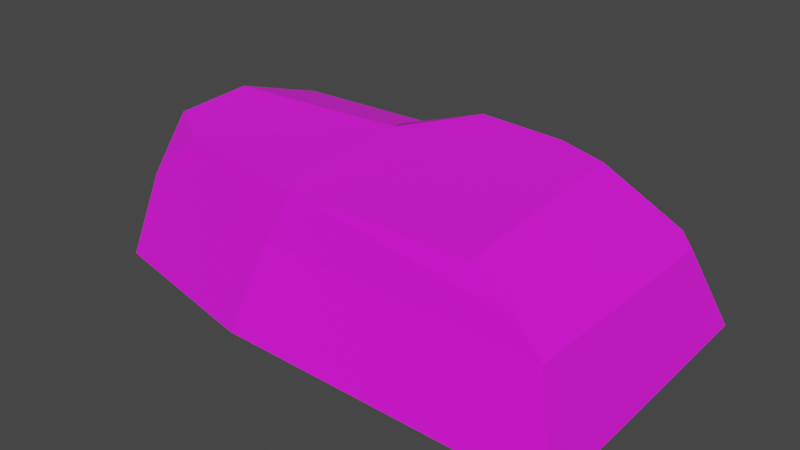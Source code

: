 # Source: Pebble_Square_6.blend  (saved by Blender 4.0.36; exported with 4.5.12 LTS)
import bpy
from mathutils import Matrix  # noqa: F401  (used for matrix-valued properties, if any)

bpy.ops.wm.read_factory_settings(use_empty=True)
scene = bpy.context.scene
scene.name = 'Scene'

# ---- images (referenced by path relative to the original .blend; pixels are not part of the script)
import os
ASSET_DIR = os.environ.get("B2B_ASSET_DIR", "")  # directory of the original .blend (textures are referenced by path, not embedded)
HERE = os.path.dirname(os.path.abspath(__file__))  # packed textures are extracted next to this script under _unpacked/

def load_image(name, relpath, width, height, colorspace="sRGB"):
    """Load a texture the original file referenced (path relative to the .blend, or extracted next to this script)."""
    p = next((c for c in (os.path.join(HERE, relpath), os.path.join(ASSET_DIR, relpath)) if relpath and os.path.exists(c)), "")
    if p:
        img = bpy.data.images.load(p, check_existing=True)
        img.name = name
    else:  # same state as the original file: an image datablock whose file is absent (Cycles renders it pink)
        img = bpy.data.images.new(name, width, height)
        img.source = "FILE"
        img.filepath = "//" + (relpath or name)
    img.colorspace_settings.name = colorspace
    return img
img_pathrocks_diffuse_png = load_image('PathRocks_Diffuse.png', 'textures/PathRocks_Diffuse.png', 1024, 1024, 'sRGB')

# ---- materials (node trees are filled in below, after node groups)
mat_pathrocks = bpy.data.materials.new('PathRocks')
mat_pathrocks.use_transparent_shadow = False

# ---- material node trees
mat_pathrocks.use_nodes = True; mat_pathrocks.node_tree.nodes.clear()
_N = mat_pathrocks.node_tree.nodes; _L = mat_pathrocks.node_tree.links
n0 = _N.new('ShaderNodeBsdfPrincipled'); n0.name = 'Principled BSDF'; n0.location = (10, 300)
n0.inputs[2].default_value = 1.0
n0.inputs[3].default_value = 1.45
n1 = _N.new('ShaderNodeOutputMaterial'); n1.name = 'Material Output'; n1.location = (300, 300)
n2 = _N.new('ShaderNodeTexImage'); n2.name = 'Image Texture'; n2.location = (-280, 280)
n2.image = img_pathrocks_diffuse_png
_L.new(n0.outputs[0], n1.inputs[0])
_L.new(n2.outputs[0], n0.inputs[0])
n1.is_active_output = True

# ---- world
world_world = bpy.data.worlds.new('World'); scene.world = world_world
world_world.use_nodes = True; world_world.node_tree.nodes.clear()
_N = world_world.node_tree.nodes; _L = world_world.node_tree.links
n0 = _N.new('ShaderNodeOutputWorld'); n0.name = 'World Output'; n0.location = (300, 300)
n1 = _N.new('ShaderNodeBackground'); n1.name = 'Background'; n1.location = (10, 300)
n1.inputs[0].default_value = (0.05088, 0.05088, 0.05088, 1.0)
_L.new(n1.outputs[0], n0.inputs[0])
n0.is_active_output = True
world_world.color = (0.05088, 0.05088, 0.05088)
world_world.use_sun_shadow = False
world_world.sun_shadow_jitter_overblur = 0.0

# ---- meshes
me_cube_017_retopology_005 = bpy.data.meshes.new('Cube.017_Retopology.005')
me_cube_017_retopology_005.from_pydata([(0.247, -0.1407, -0.01015), (0.2447, 0.1158, -0.004997), (0.2255, -0.1245, 0.07474), (-0.04623, -0.1423, -0.003513), (-0.06127, -0.1388, -0.00393), (-0.01862, -0.1247, 0.07832), (0.118, 0.12, -0.001273), (0.029, 0.1206, -0.003632), (0.02719, 0.1064, 0.05074), (-0.215, 0.1174, -0.003113), (-0.1975, 0.1083, 0.0428), (-0.2106, -0.001503, -0.003694), (-0.2092, -0.1058, -0.005548), (-0.1903, -0.08806, 0.07193), (-0.1972, -0.002712, 0.05436), (-0.1806, -0.06116, 0.1219), (-0.1382, -0.08638, 0.1191), (-0.03213, -0.1206, 0.07781), (-0.01663, -0.1118, 0.1215), (-0.0007645, -0.1153, 0.1216), (-0.01309, 0.0173, 0.1272), (-0.02526, 0.03596, 0.1209), (0.02587, 0.08508, 0.1276), (-0.181, 0.008988, 0.1253), (-0.1843, 0.0352, 0.1158), (-0.1766, 0.09386, 0.09721), (-0.01195, 0.09303, 0.1017), (0.1316, 0.1056, 0.05396), (0.1041, 0.08303, 0.1257), (0.2113, 0.1062, 0.05145), (0.144, 0.07945, 0.1191), (0.2099, 0.09067, 0.078), (0.1609, -0.1167, 0.122), (0.2039, -0.1232, 0.09886), (0.2236, 0.08135, 0.07036)], [], [(1, 0, 3, 6), (0, 1, 34, 2), (3, 0, 2, 5), (3, 4, 7), (4, 3, 5, 17), (6, 3, 7), (6, 7, 8, 27), (7, 9, 10, 8), (12, 9, 7, 4), (11, 14, 10, 9), (11, 12, 13, 14), (12, 4, 17, 13), (23, 14, 13, 15), (13, 16, 15), (17, 18, 16, 13), (5, 19, 18, 17), (18, 20, 16), (18, 19, 20), (20, 21, 24, 23), (21, 20, 22, 26), (19, 28, 22, 20), (16, 20, 23, 15), (14, 23, 24, 10), (10, 24, 25), (24, 21, 26, 25), (26, 8, 10, 25), (22, 27, 8, 26), (27, 22, 28, 29), (31, 29, 28, 30), (32, 30, 28, 19), (30, 32, 33, 31), (33, 32, 19), (33, 2, 34), (19, 5, 2, 33), (34, 31, 33), (34, 1, 29, 31), (1, 6, 27, 29)])
_uv = me_cube_017_retopology_005.uv_layers.new(name='Default')
_uv.uv.foreach_set('vector', [0.8757, 0.3765, 0.9806, 0.3761, 0.9806, 0.4961, 0.8736, 0.4284, 0.6896, 0.2272, 0.5555, 0.2542, 0.5757, 0.2196, 0.6603, 0.2033, 0.6896, 0.07745, 0.6896, 0.2272, 0.6603, 0.2033, 0.6587, 0.09818, 0.9806, 0.4961, 0.9792, 0.5023, 0.8732, 0.4648, 0.6857, 0.06873, 0.6896, 0.07745, 0.6587, 0.09818, 0.6562, 0.09242, 0.8736, 0.4284, 0.9806, 0.4961, 0.8732, 0.4648, 0.521, 0.1943, 0.5071, 0.1514, 0.5301, 0.1465, 0.5466, 0.1915, 0.5071, 0.1514, 0.5096, 0.03142, 0.528, 0.04445, 0.5301, 0.1465, 0.9654, 0.5628, 0.874, 0.5647, 0.8732, 0.4648, 0.9792, 0.5023, 0.5713, 0.001953, 0.5775, 0.02362, 0.528, 0.04445, 0.5096, 0.03142, 0.5713, 0.001953, 0.6332, 0.003566, 0.6195, 0.03294, 0.5775, 0.02362, 0.6332, 0.003566, 0.6857, 0.06873, 0.6562, 0.09242, 0.6195, 0.03294, 0.579, 0.05201, 0.5775, 0.02362, 0.6195, 0.03294, 0.6041, 0.04855, 0.6195, 0.03294, 0.6163, 0.0616, 0.6041, 0.04855, 0.6562, 0.09242, 0.6404, 0.1043, 0.6163, 0.0616, 0.6195, 0.03294, 0.6587, 0.09818, 0.6419, 0.1099, 0.6404, 0.1043, 0.6562, 0.09242, 0.6404, 0.1043, 0.5852, 0.1181, 0.6163, 0.0616, 0.6404, 0.1043, 0.6419, 0.1099, 0.5852, 0.1181, 0.5852, 0.1181, 0.576, 0.1151, 0.5684, 0.05361, 0.579, 0.05201, 0.576, 0.1151, 0.5852, 0.1181, 0.5609, 0.1394, 0.5497, 0.1255, 0.6419, 0.1099, 0.5702, 0.1679, 0.5609, 0.1394, 0.5852, 0.1181, 0.6163, 0.0616, 0.5852, 0.1181, 0.579, 0.05201, 0.6041, 0.04855, 0.5775, 0.02362, 0.579, 0.05201, 0.5684, 0.05361, 0.528, 0.04445, 0.528, 0.04445, 0.5684, 0.05361, 0.5467, 0.05976, 0.5684, 0.05361, 0.576, 0.1151, 0.5497, 0.1255, 0.5467, 0.05976, 0.5497, 0.1255, 0.5301, 0.1465, 0.528, 0.04445, 0.5467, 0.05976, 0.5609, 0.1394, 0.5466, 0.1915, 0.5301, 0.1465, 0.5497, 0.1255, 0.5466, 0.1915, 0.5609, 0.1394, 0.5702, 0.1679, 0.5602, 0.2233, 0.5706, 0.2144, 0.5602, 0.2233, 0.5702, 0.1679, 0.5738, 0.1829, 0.6444, 0.1754, 0.5738, 0.1829, 0.5702, 0.1679, 0.6419, 0.1099, 0.5738, 0.1829, 0.6444, 0.1754, 0.6529, 0.1924, 0.5706, 0.2144, 0.6529, 0.1924, 0.6444, 0.1754, 0.6419, 0.1099, 0.6529, 0.1924, 0.6603, 0.2033, 0.5757, 0.2196, 0.6419, 0.1099, 0.6587, 0.09818, 0.6603, 0.2033, 0.6529, 0.1924, 0.5757, 0.2196, 0.5706, 0.2144, 0.6529, 0.1924, 0.5757, 0.2196, 0.5555, 0.2542, 0.5602, 0.2233, 0.5706, 0.2144, 0.5555, 0.2542, 0.521, 0.1943, 0.5466, 0.1915, 0.5602, 0.2233])
me_cube_017_retopology_005.materials.append(mat_pathrocks)
me_cube_017_retopology_005.update()
me_cube_017_retopology_005.normals_split_custom_set([tuple(v) for v in zip(*[iter([-0.02451, 0.02189, -0.9995, -0.02451, 0.02189, -0.9995, -0.02451, 0.02189, -0.9995, -0.02451, 0.02189, -0.9995, 0.9661, 0.008368, 0.2581, 0.9661, 0.008368, 0.2581, 0.9661, 0.008368, 0.2581, 0.9661, 0.008368, 0.2581, 0.007128, -0.9801, 0.1985, 0.007128, -0.9801, 0.1985, 0.007128, -0.9801, 0.1985, 0.007128, -0.9801, 0.1985, 0.02594, -0.007876, -0.9996, 0.02594, -0.007876, -0.9996, 0.02594, -0.007876, -0.9996, -0.2542, -0.9225, 0.2904, -0.2542, -0.9225, 0.2904, -0.2542, -0.9225, 0.2904, -0.2542, -0.9225, 0.2904, 0.02644, -0.008019, -0.9996, 0.02644, -0.008019, -0.9996, 0.02644, -0.008019, -0.9996, 1.771e-05, 0.9676, 0.2526, 1.771e-05, 0.9676, 0.2526, 1.771e-05, 0.9676, 0.2526, 1.771e-05, 0.9676, 0.2526, -0.006269, 0.9739, 0.2269, -0.006269, 0.9739, 0.2269, -0.006269, 0.9739, 0.2269, -0.006269, 0.9739, 0.2269, 0.00319, 0.005104, -1.0, 0.00319, 0.005104, -1.0, 0.00319, 0.005104, -1.0, 0.00319, 0.005104, -1.0, -0.9588, -0.005907, 0.2842, -0.9588, -0.005907, 0.2842, -0.9588, -0.005907, 0.2842, -0.9588, -0.005907, 0.2842, -0.972, -0.02343, 0.234, -0.972, -0.02343, 0.234, -0.972, -0.02343, 0.234, -0.972, -0.02343, 0.234, -0.2078, -0.9387, 0.2749, -0.2078, -0.9387, 0.2749, -0.2078, -0.9387, 0.2749, -0.2078, -0.9387, 0.2749, -0.9757, -0.02577, 0.2175, -0.9757, -0.02577, 0.2175, -0.9757, -0.02577, 0.2175, -0.9757, -0.02577, 0.2175, -0.4205, -0.7625, 0.4917, -0.4205, -0.7625, 0.4917, -0.4205, -0.7625, 0.4917, -0.2032, -0.944, 0.2599, -0.2032, -0.944, 0.2599, -0.2032, -0.944, 0.2599, -0.2032, -0.944, 0.2599, -0.2466, -0.9254, 0.2878, -0.2466, -0.9254, 0.2878, -0.2466, -0.9254, 0.2878, -0.2466, -0.9254, 0.2878, -0.02885, -0.04309, 0.9987, -0.02885, -0.04309, 0.9987, -0.02885, -0.04309, 0.9987, -0.01429, -0.0435, 0.999, -0.01429, -0.0435, 0.999, -0.01429, -0.0435, 0.999, -0.02926, 0.3219, 0.9463, -0.02926, 0.3219, 0.9463, -0.02926, 0.3219, 0.9463, -0.02926, 0.3219, 0.9463, -0.4, 0.2981, 0.8667, -0.4, 0.2981, 0.8667, -0.4, 0.2981, 0.8667, -0.4, 0.2981, 0.8667, 0.03184, -0.03425, 0.9989, 0.03184, -0.03425, 0.9989, 0.03184, -0.03425, 0.9989, 0.03184, -0.03425, 0.9989, -0.0009759, -0.06492, 0.9979, -0.0009759, -0.06492, 0.9979, -0.0009759, -0.06492, 0.9979, -0.0009759, -0.06492, 0.9979, -0.9791, 0.005913, 0.2032, -0.9791, 0.005913, 0.2032, -0.9791, 0.005913, 0.2032, -0.9791, 0.005913, 0.2032, -0.8818, 0.2434, 0.4039, -0.8818, 0.2434, 0.4039, -0.8818, 0.2434, 0.4039, -0.02799, 0.3153, 0.9486, -0.02799, 0.3153, 0.9486, -0.02799, 0.3153, 0.9486, -0.02799, 0.3153, 0.9486, -0.001324, 0.9668, 0.2556, -0.001324, 0.9668, 0.2556, -0.001324, 0.9668, 0.2556, -0.001324, 0.9668, 0.2556, 0.004681, 0.9635, 0.2675, 0.004681, 0.9635, 0.2675, 0.004681, 0.9635, 0.2675, 0.004681, 0.9635, 0.2675, 0.01714, 0.952, 0.3057, 0.01714, 0.952, 0.3057, 0.01714, 0.952, 0.3057, 0.01714, 0.952, 0.3057, 0.1639, 0.8507, 0.4994, 0.1639, 0.8507, 0.4994, 0.1639, 0.8507, 0.4994, 0.1639, 0.8507, 0.4994, 0.03064, -0.01, 0.9995, 0.03064, -0.01, 0.9995, 0.03064, -0.01, 0.9995, 0.03064, -0.01, 0.9995, 0.5049, 0.06329, 0.8609, 0.5049, 0.06329, 0.8609, 0.5049, 0.06329, 0.8609, 0.5049, 0.06329, 0.8609, -0.008879, -0.9669, 0.2551, -0.008879, -0.9669, 0.2551, -0.008879, -0.9669, 0.2551, 0.7465, 0.02101, 0.6651, 0.7465, 0.02101, 0.6651, 0.7465, 0.02101, 0.6651, -0.007705, -0.9878, 0.1556, -0.007705, -0.9878, 0.1556, -0.007705, -0.9878, 0.1556, -0.007705, -0.9878, 0.1556, 0.5227, 0.06823, 0.8498, 0.5227, 0.06823, 0.8498, 0.5227, 0.06823, 0.8498, 0.6131, 0.6475, 0.4526, 0.6131, 0.6475, 0.4526, 0.6131, 0.6475, 0.4526, 0.6131, 0.6475, 0.4526, 0.02351, 0.9766, 0.2139, 0.02351, 0.9766, 0.2139, 0.02351, 0.9766, 0.2139, 0.02351, 0.9766, 0.2139])] * 3)])

# ---- objects
ob_pebble_square_6 = bpy.data.objects.new('Pebble_Square_6', me_cube_017_retopology_005)

# ---- transforms, parenting, visibility, modifiers, constraints
ob_pebble_square_6.location = (0.0, 0.0, 0.0)
ob_pebble_square_6.color = (0.8, 0.8, 0.8, 1.0)

# ---- collection membership
scene.collection.objects.link(ob_pebble_square_6)

# ---- scene / render settings (as saved in the file)
scene.frame_start = 1; scene.frame_end = 250; scene.frame_set(1)
scene.render.engine = 'BLENDER_EEVEE_NEXT'
scene.cycles.sampling_pattern = 'TABULATED_SOBOL'
scene.view_settings.view_transform = 'Filmic'
bpy.context.view_layer.update()

# ---- added for rendering (the .blend has no active camera and no usable light): camera, sun
cam_auto = bpy.data.cameras.new('AutoCamera')
cam_auto.lens = 50.0
cam_auto.sensor_width = 36.0
cam_auto.clip_end = 1000.0
ob_auto_camera = bpy.data.objects.new('AutoCamera', cam_auto)
scene.collection.objects.link(ob_auto_camera)
ob_auto_camera.location = (0.524091, -0.620559, 0.465221)
ob_auto_camera.rotation_euler = (1.09748, -7.21219e-08, 0.694738)
scene.camera = ob_auto_camera
light_auto_sun = bpy.data.lights.new('AutoSun', 'SUN')
light_auto_sun.energy = 3.0
light_auto_sun.angle = 0.0523599
ob_auto_sun = bpy.data.objects.new('AutoSun', light_auto_sun)
scene.collection.objects.link(ob_auto_sun)
ob_auto_sun.rotation_euler = (0.872665, 0.174533, 0.523599)
bpy.context.view_layer.update()
